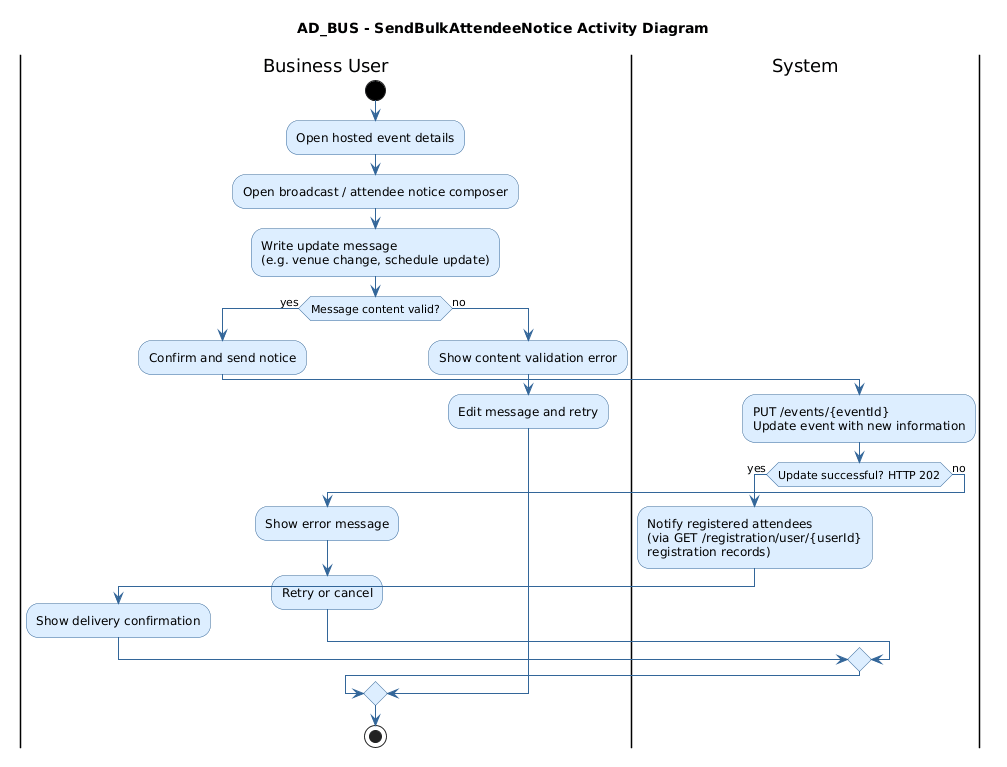

The diagram above was rendered by PlantUML. Its source (embedded in the PNG):
@startuml
title AD_BUS - SendBulkAttendeeNotice Activity Diagram

skinparam activity {
    BackgroundColor #DDEEFF
    BorderColor #336699
    FontColor #000000
    ArrowColor #336699
    StartColor #000000
    EndColor #000000
    DiamondBackgroundColor #DDEEFF
    DiamondBorderColor #336699
}
skinparam shadowing false

|Business User|
start
:Open hosted event details;
:Open broadcast / attendee notice composer;
:Write update message\n(e.g. venue change, schedule update);

if (Message content valid?) then (yes)
    :Confirm and send notice;
    |System|
    :PUT /events/{eventId}\nUpdate event with new information;
    if (Update successful? HTTP 202) then (yes)
        :Notify registered attendees\n(via GET /registration/user/{userId}\nregistration records);
        |Business User|
        :Show delivery confirmation;
    else (no)
        |Business User|
        :Show error message;
        :Retry or cancel;
    endif
else (no)
    |Business User|
    :Show content validation error;
    :Edit message and retry;
endif

stop
@enduml